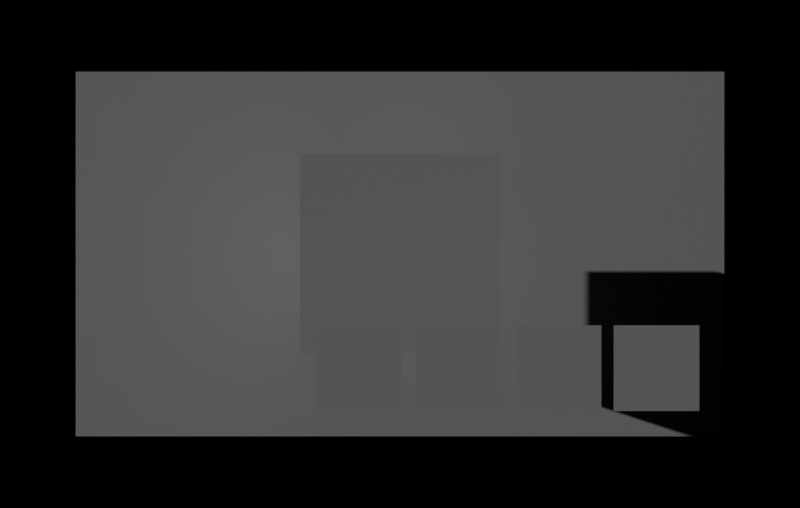 # Source: recollection.blend  (saved by Blender 2.82.7; exported with 4.5.12 LTS)
import bpy
from mathutils import Matrix  # noqa: F401  (used for matrix-valued properties, if any)

bpy.ops.wm.read_factory_settings(use_empty=True)
scene = bpy.context.scene
scene.name = 'Scene'

# ---- collections
col_scene = bpy.data.collections.new('Scene'); scene.collection.children.link(col_scene)

# ---- world
world_world = bpy.data.worlds.new('World'); scene.world = world_world
world_world.use_nodes = True; world_world.node_tree.nodes.clear()
_N = world_world.node_tree.nodes; _L = world_world.node_tree.links
n0 = _N.new('ShaderNodeOutputWorld'); n0.name = 'World Output'; n0.location = (300, 300)
n1 = _N.new('ShaderNodeBackground'); n1.name = 'Background'; n1.location = (10, 300)
n1.inputs[0].default_value = (0.0, 0.0, 0.0, 1.0)
_L.new(n1.outputs[0], n0.inputs[0])
n0.is_active_output = True
world_world.color = (0.05088, 0.05088, 0.05088)
world_world.use_sun_shadow = False
world_world.sun_shadow_jitter_overblur = 0.0

# ---- cameras
cam_camera_001 = bpy.data.cameras.new('Camera.001')
cam_camera_001.lens = 27.0

# ---- lights
light_sun_001 = bpy.data.lights.new('Sun.001', 'SUN')
light_sun_001.transmission_factor = 0.0
light_sun_001.energy = 1.0
light_sun_001.shadow_soft_size = 0.125

# ---- meshes
me_plane = bpy.data.meshes.new('Plane')
me_plane.from_pydata([(-2.097, 0.0, -1.179), (2.097, 0.0, -1.179), (-2.097, 0.0, 1.179), (2.097, 0.0, 1.179)], [], [(0, 1, 3, 2)])
_uv = me_plane.uv_layers.new(name='UVMap')
_uv.uv.foreach_set('vector', [0.0, 0.0, 1.0, 0.0, 1.0, 1.0, 0.0, 1.0])
me_plane.use_remesh_fix_poles = True
me_plane.use_remesh_preserve_attributes = False
me_plane.use_mirror_vertex_groups = False
me_plane.update()
me_cube = bpy.data.meshes.new('Cube')
me_cube.from_pydata([(-1.0, -1.0, -1.0), (-1.0, -1.0, 1.0), (-1.0, 1.0, -1.0), (-1.0, 1.0, 1.0), (1.0, -1.0, -1.0), (1.0, -1.0, 1.0), (1.0, 1.0, -1.0), (1.0, 1.0, 1.0)], [], [(0, 1, 3, 2), (2, 3, 7, 6), (6, 7, 5, 4), (4, 5, 1, 0), (2, 6, 4, 0), (7, 3, 1, 5)])
_uv = me_cube.uv_layers.new(name='UVMap')
_uv.uv.foreach_set('vector', [0.375, 0.0, 0.625, 0.0, 0.625, 0.25, 0.375, 0.25, 0.375, 0.25, 0.625, 0.25, 0.625, 0.5, 0.375, 0.5, 0.375, 0.5, 0.625, 0.5, 0.625, 0.75, 0.375, 0.75, 0.375, 0.75, 0.625, 0.75, 0.625, 1.0, 0.375, 1.0, 0.125, 0.5, 0.375, 0.5, 0.375, 0.75, 0.125, 0.75, 0.625, 0.5, 0.875, 0.5, 0.875, 0.75, 0.625, 0.75])
me_cube.use_remesh_fix_poles = True
me_cube.use_remesh_preserve_attributes = False
me_cube.use_mirror_vertex_groups = False
me_cube.update()
me_plane_004 = bpy.data.meshes.new('Plane.004')
me_plane_004.from_pydata([(-1.0, 0.0, -1.0), (1.0, 0.0, -1.0), (-1.0, 0.0, 1.0), (1.0, 0.0, 1.0)], [], [(0, 1, 3, 2)])
_uv = me_plane_004.uv_layers.new(name='UVMap')
_uv.uv.foreach_set('vector', [0.0, 0.0, 1.0, 0.0, 1.0, 1.0, 0.0, 1.0])
me_plane_004.use_remesh_fix_poles = True
me_plane_004.use_remesh_preserve_attributes = False
me_plane_004.use_mirror_vertex_groups = False
me_plane_004.update()
me_plane_005 = bpy.data.meshes.new('Plane.005')
me_plane_005.from_pydata([(-1.0, 0.0, -1.0), (1.0, 0.0, -1.0), (-1.0, 0.0, 1.0), (1.0, 0.0, 1.0)], [], [(0, 1, 3, 2)])
_uv = me_plane_005.uv_layers.new(name='UVMap')
_uv.uv.foreach_set('vector', [0.0, 0.0, 1.0, 0.0, 1.0, 1.0, 0.0, 1.0])
me_plane_005.use_remesh_fix_poles = True
me_plane_005.use_remesh_preserve_attributes = False
me_plane_005.use_mirror_vertex_groups = False
me_plane_005.update()
me_plane_006 = bpy.data.meshes.new('Plane.006')
me_plane_006.from_pydata([(-1.0, 0.0, -1.0), (1.0, 0.0, -1.0), (-1.0, 0.0, 1.0), (1.0, 0.0, 1.0)], [], [(0, 1, 3, 2)])
_uv = me_plane_006.uv_layers.new(name='UVMap')
_uv.uv.foreach_set('vector', [0.0, 0.0, 1.0, 0.0, 1.0, 1.0, 0.0, 1.0])
me_plane_006.use_remesh_fix_poles = True
me_plane_006.use_remesh_preserve_attributes = False
me_plane_006.use_mirror_vertex_groups = False
me_plane_006.update()
me_plane_007 = bpy.data.meshes.new('Plane.007')
me_plane_007.from_pydata([(-1.0, 0.0, -1.0), (1.0, 0.0, -1.0), (-1.0, 0.0, 1.0), (1.0, 0.0, 1.0)], [], [(0, 1, 3, 2)])
_uv = me_plane_007.uv_layers.new(name='UVMap')
_uv.uv.foreach_set('vector', [0.0, 0.0, 1.0, 0.0, 1.0, 1.0, 0.0, 1.0])
me_plane_007.use_remesh_fix_poles = True
me_plane_007.use_remesh_preserve_attributes = False
me_plane_007.use_mirror_vertex_groups = False
me_plane_007.update()

# ---- objects
ob_cameradatas = bpy.data.objects.new('CameraDatas', None)
ob_camera = bpy.data.objects.new('Camera', cam_camera_001)
ob_cameratarget = bpy.data.objects.new('CameraTarget', None)
ob_sun = bpy.data.objects.new('Sun', light_sun_001)
ob_thumbnail = bpy.data.objects.new('Thumbnail_', me_plane)
ob_thumbnails = bpy.data.objects.new('Thumbnails', None)
ob_titles = bpy.data.objects.new('Titles', None)
ob_cube = bpy.data.objects.new('Cube', me_cube)
ob_plane = bpy.data.objects.new('Plane', me_plane_004)
ob_plane_001 = bpy.data.objects.new('Plane.001', me_plane_005)
ob_plane_002 = bpy.data.objects.new('Plane.002', me_plane_006)
ob_plane_003 = bpy.data.objects.new('Plane.003', me_plane_007)

# ---- transforms, parenting, visibility, modifiers, constraints
ob_cameradatas.location = (0.0, 0.0, 0.0)
ob_cameradatas.lineart.crease_threshold = 0.0
ob_camera.parent = ob_cameradatas
ob_camera.matrix_parent_inverse = Matrix(((-1.0, 0.0, 0.0, -0.0), (0.0, 1.0, -0.0, 0.0), (0.0, -0.0, -1.0, 0.0), (-0.0, 0.0, 0.0, 1.0)))
ob_camera.location = (0.0, -3.496, 0.0)
ob_camera.rotation_euler = (1.571, -0.0, -0.0)
ob_camera.lineart.crease_threshold = 0.0
_c = ob_camera.constraints.new('TRACK_TO'); _c.name = 'Track To'
_c.target = ob_cameratarget
ob_cameratarget.parent = ob_cameradatas
ob_cameratarget.location = (0.0, 0.58, 0.0)
ob_cameratarget.empty_display_type = 'CIRCLE'
ob_cameratarget.empty_display_size = 0.1
ob_cameratarget.lineart.crease_threshold = 0.0
ob_sun.location = (-9.878, -2.008, 2.049)
ob_sun.rotation_euler = (0.4615, -1.229, -0.1888)
ob_sun.lineart.crease_threshold = 0.0
ob_thumbnail.parent = ob_thumbnails
ob_thumbnail.matrix_parent_inverse = Matrix(((0.996, -0.08903, 0.0, 0.152), (0.08903, 0.996, -0.0, -1.7), (0.0, -0.0, 1.0, -0.0), (-0.0, 0.0, -0.0, 1.0)))
ob_thumbnail.location = (0.0, 1.707, 0.0)
ob_thumbnail.rotation_euler = (0.0, 0.0, -0.08915)
ob_thumbnail.scale = (1.078, 1.078, 1.078)
ob_thumbnail.hide_select = True
ob_thumbnail.lineart.crease_threshold = 0.0
ob_thumbnails.location = (0.0, 1.088, 0.0)
ob_thumbnails.scale = (1.096, 1.096, 1.096)
ob_thumbnails.lineart.crease_threshold = 0.0
ob_titles.location = (0.3766, -1.188, -0.4392)
ob_titles.lineart.crease_threshold = 0.0
ob_cube.location = (0.0, 0.0, 0.0)
ob_cube.scale = (0.5, 0.5, 0.5)
ob_cube.hide_select = True
ob_cube.lineart.crease_threshold = 0.0
ob_plane.parent = ob_titles
ob_plane.matrix_parent_inverse = Matrix(((1.0, -0.0, -0.0, -0.569), (-0.0, 1.0, 0.0, 1.188), (-0.0, -0.0, 1.0, 0.6202), (-0.0, 0.0, -0.0, 1.0)))
ob_plane.location = (0.03246, -1.188, -0.6202)
ob_plane.scale = (0.1648, 0.1648, 0.1648)
ob_plane.hide_select = True
ob_plane.lineart.crease_threshold = 0.0
ob_plane_001.parent = ob_titles
ob_plane_001.matrix_parent_inverse = Matrix(((1.0, -0.0, -0.0, -0.569), (-0.0, 1.0, 0.0, 1.188), (-0.0, -0.0, 1.0, 0.6202), (-0.0, 0.0, -0.0, 1.0)))
ob_plane_001.location = (0.4183, -1.188, -0.6202)
ob_plane_001.scale = (0.1648, 0.1648, 0.1648)
ob_plane_001.hide_select = True
ob_plane_001.lineart.crease_threshold = 0.0
ob_plane_002.parent = ob_titles
ob_plane_002.matrix_parent_inverse = Matrix(((1.0, -0.0, -0.0, -0.569), (-0.0, 1.0, 0.0, 1.188), (-0.0, -0.0, 1.0, 0.6202), (-0.0, 0.0, -0.0, 1.0)))
ob_plane_002.location = (0.8023, -1.188, -0.6202)
ob_plane_002.scale = (0.1648, 0.1648, 0.1648)
ob_plane_002.hide_select = True
ob_plane_002.lineart.crease_threshold = 0.0
ob_plane_003.parent = ob_titles
ob_plane_003.matrix_parent_inverse = Matrix(((1.0, -0.0, -0.0, -0.569), (-0.0, 1.0, 0.0, 1.188), (-0.0, -0.0, 1.0, 0.6202), (-0.0, 0.0, -0.0, 1.0)))
ob_plane_003.location = (1.179, -1.188, -0.6202)
ob_plane_003.scale = (0.1648, 0.1648, 0.1648)
ob_plane_003.hide_select = True
ob_plane_003.lineart.crease_threshold = 0.0

# ---- collection membership
col_scene.objects.link(ob_cameradatas)
col_scene.objects.link(ob_camera)
col_scene.objects.link(ob_cameratarget)
col_scene.objects.link(ob_sun)
col_scene.objects.link(ob_thumbnail)
col_scene.objects.link(ob_thumbnails)
col_scene.objects.link(ob_titles)
col_scene.objects.link(ob_cube)
col_scene.objects.link(ob_plane)
col_scene.objects.link(ob_plane_001)
col_scene.objects.link(ob_plane_002)
col_scene.objects.link(ob_plane_003)

# ---- scene / render settings (as saved in the file)
scene.camera = ob_camera
scene.frame_start = 1; scene.frame_end = 250; scene.frame_set(1)
scene.render.engine = 'BLENDER_EEVEE_NEXT'
scene.render.resolution_x = 1700
scene.render.use_border = True
scene.cycles.use_denoising = False
scene.cycles.samples = 16
scene.cycles.sampling_pattern = 'TABULATED_SOBOL'
scene.cycles.use_adaptive_sampling = False
scene.cycles.use_light_tree = False
scene.cycles.bake_type = 'SHADOW'
scene.view_settings.view_transform = 'Filmic'
bpy.context.view_layer.update()
